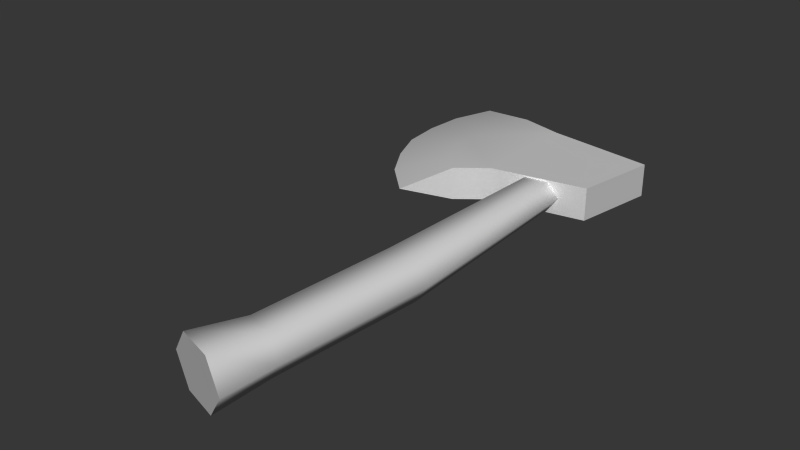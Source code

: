 # Source: axe.blend  (saved by Blender 2.66.1; exported with 4.5.12 LTS)
import bpy
from mathutils import Matrix  # noqa: F401  (used for matrix-valued properties, if any)

bpy.ops.wm.read_factory_settings(use_empty=True)
scene = bpy.context.scene
scene.name = 'Scene'

# ---- collections
col_collection_1 = bpy.data.collections.new('Collection 1'); scene.collection.children.link(col_collection_1)

# ---- materials (node trees are filled in below, after node groups)
mat_narzedzie_jpg = bpy.data.materials.new('narzedzie.jpg')
mat_narzedzie_jpg.alpha_threshold = 0.0
mat_narzedzie_jpg.roughness = 0.5
mat_narzedzie_jpg.specular_intensity = 0.6109
mat_narzedzie_jpg.line_color = (0.0, 0.0, 0.0, 1.0)
mat_as = bpy.data.materials.new('as')
mat_as.alpha_threshold = 0.0
mat_as.roughness = 0.5
mat_as.specular_intensity = 0.0
mat_as.line_color = (0.0, 0.0, 0.0, 1.0)

# ---- material node trees

# ---- world
world_world = bpy.data.worlds.new('World'); scene.world = world_world
world_world.color = (0.2155, 0.2155, 0.2155)
world_world.use_sun_shadow = False
world_world.sun_shadow_jitter_overblur = 0.0
world_world.cycles.sampling_method = 'MANUAL'
world_world.cycles.sample_map_resolution = 256

# ---- meshes
me_cube = bpy.data.meshes.new('Cube')
me_cube.from_pydata([(0.4972, 3.055, -0.1035), (0.4069, 2.54, -0.1035), (-0.1803, 2.423, -0.1035), (-0.1803, 3.142, -0.1035), (0.4972, 3.055, 0.1035), (0.4069, 2.54, 0.1035), (-0.1803, 2.423, 0.1035), (-0.1803, 3.142, 0.1035), (0.2042, 1.228, -0.1247), (0.2942, 1.224, 4.301e-08), (0.2042, 1.228, 0.1247), (0.02439, 1.235, 0.1247), (-0.06553, 1.239, -3.895e-08), (0.02439, 1.235, -0.1247), (0.1723, 2.493, -0.09339), (0.2425, 2.507, 4.275e-08), (0.1723, 2.493, 0.09339), (0.03184, 2.465, 0.09339), (-0.03837, 2.451, 1.461e-07), (0.03184, 2.465, -0.09339), (-0.04459, 0.3343, -0.1247), (-0.1308, 0.3602, -7.466e-08), (-0.04459, 0.3343, 0.1247), (0.1278, 0.2825, 0.1247), (0.214, 0.2567, 7.296e-09), (0.1278, 0.2825, -0.1247), (-0.455, 3.209, 0.1035), (-0.3601, 2.28, 0.1035), (-0.455, 3.209, -0.1035), (-0.3601, 2.28, -0.1035), (-0.5384, 3.044, 0.1035), (-0.5722, 2.884, 0.1035), (-0.5789, 2.727, 0.1035), (-0.5405, 2.575, 0.1035), (-0.4751, 2.425, 0.1035), (-0.5384, 3.044, -0.1035), (-0.5722, 2.884, -0.1035), (-0.5789, 2.727, -0.1035), (-0.5405, 2.575, -0.1035), (-0.4751, 2.425, -0.1035), (-0.8919, 3.404, -2.87e-08), (-0.5572, 2.02, -2.87e-08), (-0.9838, 3.137, -2.87e-08), (-1.002, 2.889, -2.87e-08), (-0.9796, 2.65, -2.87e-08), (-0.7606, 2.215, -2.87e-08), (-0.8902, 2.428, -2.87e-08), (0.0889, -0.05267, -0.1598), (0.1994, -0.08585, -6.309e-09), (0.0889, -0.05267, 0.1598), (-0.132, 0.01369, 0.1598), (-0.2425, 0.04687, -1.113e-07), (-0.132, 0.01369, -0.1598)], [], [(0, 1, 2, 3), (4, 7, 6, 5), (0, 4, 5, 1), (4, 0, 3, 7), (8, 14, 15, 9), (9, 15, 16, 10), (10, 16, 17, 11), (11, 17, 18, 12), (12, 18, 19, 13), (14, 8, 13, 19), (13, 8, 25, 20), (12, 13, 20, 21), (11, 12, 21, 22), (10, 11, 22, 23), (9, 10, 23, 24), (8, 9, 24, 25), (7, 3, 28, 26), (2, 6, 27, 29), (32, 6, 7), (26, 30, 7), (34, 27, 6), (30, 31, 7), (33, 34, 6), (31, 32, 7), (32, 33, 6), (37, 3, 2), (29, 39, 2), (35, 28, 3), (39, 38, 2), (36, 35, 3), (38, 37, 2), (37, 36, 3), (26, 28, 40), (29, 27, 41), (30, 26, 40, 42), (31, 30, 42, 43), (32, 31, 43, 44), (33, 32, 44, 46), (34, 33, 46, 45), (27, 34, 45, 41), (28, 35, 42, 40), (35, 36, 43, 42), (36, 37, 44, 43), (37, 38, 46, 44), (38, 39, 45, 46), (39, 29, 41, 45), (25, 24, 48, 47), (24, 23, 49, 48), (23, 22, 50, 49), (22, 21, 51, 50), (21, 20, 52, 51), (20, 25, 47, 52), (51, 48, 49, 50), (52, 47, 48, 51), (5, 6, 17, 16), (6, 18, 17), (5, 16, 15), (2, 19, 18), (1, 15, 14), (1, 14, 19, 2), (2, 18, 6), (1, 5, 15)])
me_cube.polygons.foreach_set('use_smooth', [True] * 62)
me_cube.polygons.foreach_set('material_index', [0, 0, 0, 0, 1, 1, 1, 1, 1, 1, 1, 1, 1, 1, 1, 1, 0, 0, 0, 0, 0, 0, 0, 0, 0, 0, 0, 0, 0, 0, 0, 0, 0, 0, 0, 0, 0, 0, 0, 0, 0, 0, 0, 0, 0, 0, 1, 1, 1, 1, 1, 1, 1, 1, 0, 0, 0, 0, 0, 0, 0, 0])
_k = set([(0, 1), (0, 3), (0, 4), (1, 2), (1, 5), (2, 29), (3, 28), (4, 5), (4, 7), (5, 6), (6, 27), (7, 26), (14, 15), (14, 19), (15, 16), (16, 17), (17, 18), (18, 19), (26, 40), (27, 41), (28, 40), (29, 41), (40, 42), (41, 45), (42, 43), (43, 44), (44, 46), (45, 46), (47, 48), (47, 52), (48, 49), (49, 50), (50, 51), (51, 52)])
me_cube.attributes.new('sharp_edge', 'BOOLEAN', 'EDGE').data.foreach_set('value', [ (min(e.vertices), max(e.vertices)) in _k for e in me_cube.edges])
_uv = me_cube.uv_layers.new(name='UVTex')
_uv.uv.foreach_set('vector', [0.4652, 0.5791, 0.4682, 0.7281, 0.2954, 0.8063, 0.2563, 0.5898, 0.5285, 0.5788, 0.7417, 0.586, 0.7, 0.8057, 0.5271, 0.7278, 0.4652, 0.5791, 0.5285, 0.5788, 0.5271, 0.7278, 0.4682, 0.7281, 0.5285, 0.5788, 0.5304, 0.5154, 0.7423, 0.5211, 0.7417, 0.586, 0.5536, 0.189, 0.956, 0.1865, 0.9621, 0.2506, 0.5541, 0.2505, 0.5541, 0.2505, 0.9621, 0.2506, 0.956, 0.3148, 0.5536, 0.3119, 0.5536, 0.3119, 0.956, 0.3148, 0.9464, 0.3772, 0.5539, 0.3806, 0.5539, 0.3806, 0.9464, 0.3772, 0.9409, 0.4376, 0.5542, 0.4418, 0.5543, 0.05915, 0.941, 0.06365, 0.9465, 0.1241, 0.554, 0.1203, 0.956, 0.1865, 0.5536, 0.189, 0.554, 0.1203, 0.9465, 0.1241, 0.554, 0.1203, 0.5536, 0.189, 0.2326, 0.187, 0.2469, 0.1143, 0.5543, 0.05915, 0.554, 0.1203, 0.2469, 0.1143, 0.2581, 0.05339, 0.5539, 0.3806, 0.5542, 0.4418, 0.2579, 0.4473, 0.2469, 0.3864, 0.5536, 0.3119, 0.5539, 0.3806, 0.2469, 0.3864, 0.2326, 0.3137, 0.5541, 0.2505, 0.5536, 0.3119, 0.2326, 0.3137, 0.2262, 0.2503, 0.5536, 0.189, 0.5541, 0.2505, 0.2262, 0.2503, 0.2326, 0.187, 0.7417, 0.586, 0.7423, 0.5211, 0.8299, 0.5206, 0.8303, 0.5842, 0.4783, 0.868, 0.5188, 0.8675, 0.5192, 0.9206, 0.4788, 0.9211, 0.8375, 0.737, 0.7, 0.8057, 0.7417, 0.586, 0.8303, 0.5842, 0.8448, 0.6392, 0.7417, 0.586, 0.7889, 0.8221, 0.7461, 0.8592, 0.7, 0.8057, 0.8448, 0.6392, 0.845, 0.6894, 0.7417, 0.586, 0.8171, 0.7808, 0.7889, 0.8221, 0.7, 0.8057, 0.845, 0.6894, 0.8375, 0.737, 0.7417, 0.586, 0.8375, 0.737, 0.8171, 0.7808, 0.7, 0.8057, 0.1593, 0.7362, 0.2563, 0.5898, 0.2954, 0.8063, 0.2487, 0.8591, 0.2065, 0.8215, 0.2954, 0.8063, 0.154, 0.6388, 0.1698, 0.5846, 0.2563, 0.5898, 0.2065, 0.8215, 0.179, 0.78, 0.2954, 0.8063, 0.1527, 0.6887, 0.154, 0.6388, 0.2563, 0.5898, 0.179, 0.78, 0.1593, 0.7362, 0.2954, 0.8063, 0.1593, 0.7362, 0.1527, 0.6887, 0.2563, 0.5898, 0.8303, 0.5842, 0.8299, 0.5206, 0.9772, 0.5525, 0.4788, 0.9211, 0.5192, 0.9206, 0.4996, 0.9961, 0.8448, 0.6392, 0.8303, 0.5842, 0.9772, 0.5525, 0.9882, 0.6386, 0.845, 0.6894, 0.8448, 0.6392, 0.9882, 0.6386, 0.9784, 0.7147, 0.8375, 0.737, 0.845, 0.6894, 0.9784, 0.7147, 0.9574, 0.7853, 0.8171, 0.7808, 0.8375, 0.737, 0.9574, 0.7853, 0.9176, 0.8473, 0.7889, 0.8221, 0.8171, 0.7808, 0.9176, 0.8473, 0.8665, 0.9043, 0.7461, 0.8592, 0.7889, 0.8221, 0.8665, 0.9043, 0.7946, 0.9523, 0.1698, 0.5846, 0.154, 0.6388, 0.01133, 0.6356, 0.02398, 0.5502, 0.154, 0.6388, 0.1527, 0.6887, 0.01958, 0.7115, 0.01133, 0.6356, 0.1527, 0.6887, 0.1593, 0.7362, 0.03925, 0.7822, 0.01958, 0.7115, 0.1593, 0.7362, 0.179, 0.78, 0.07788, 0.8447, 0.03925, 0.7822, 0.179, 0.78, 0.2065, 0.8215, 0.128, 0.9023, 0.07788, 0.8447, 0.2065, 0.8215, 0.2487, 0.8591, 0.199, 0.9512, 0.128, 0.9023, 0.2326, 0.187, 0.2262, 0.2503, 0.1097, 0.2503, 0.1182, 0.174, 0.2262, 0.2503, 0.2326, 0.3137, 0.1182, 0.3266, 0.1097, 0.2503, 0.2326, 0.3137, 0.2469, 0.3864, 0.1367, 0.413, 0.1182, 0.3266, 0.2469, 0.3864, 0.2579, 0.4473, 0.1543, 0.4854, 0.1367, 0.413, 0.2581, 0.05339, 0.2469, 0.1143, 0.1368, 0.08759, 0.1545, 0.01522, 0.2469, 0.1143, 0.2326, 0.187, 0.1182, 0.174, 0.1368, 0.08759, 0.09584, 0.4715, 0.0587, 0.2987, 0.1182, 0.3266, 0.1367, 0.413, 0.03638, 0.4437, 0.01781, 0.3573, 0.0587, 0.2987, 0.09584, 0.4715, 0.5271, 0.7278, 0.5188, 0.8675, 0.5132, 0.8259, 0.5157, 0.7934, 0.5188, 0.8675, 0.4984, 0.8399, 0.5132, 0.8259, 0.5271, 0.7278, 0.5157, 0.7934, 0.4979, 0.7753, 0.4783, 0.868, 0.4834, 0.8263, 0.4984, 0.8399, 0.4682, 0.7281, 0.4979, 0.7753, 0.4803, 0.7932, 0.4682, 0.7281, 0.4803, 0.7932, 0.4834, 0.8263, 0.4783, 0.868, 0.4783, 0.868, 0.4984, 0.8399, 0.5188, 0.8675, 0.4682, 0.7281, 0.5271, 0.7278, 0.4979, 0.7753])
me_cube.materials.append(mat_narzedzie_jpg)
me_cube.materials.append(mat_as)
me_cube.use_remesh_preserve_volume = False
me_cube.use_remesh_preserve_attributes = False
me_cube.use_mirror_vertex_groups = False
me_cube.update()

# ---- objects
ob_axe = bpy.data.objects.new('Axe', me_cube)

# ---- transforms, parenting, visibility, modifiers, constraints
ob_axe.location = (0.0, 0.0, 0.0)
ob_axe.lock_rotations_4d = False
ob_axe.empty_display_type = 'ARROWS'
ob_axe.lineart.crease_threshold = 0.0
_m = ob_axe.modifiers.new('EdgeSplit', 'EDGE_SPLIT')
_m.use_edge_angle = False

# ---- collection membership
col_collection_1.objects.link(ob_axe)

# ---- scene / render settings (as saved in the file)
scene.frame_start = 1; scene.frame_end = 250; scene.frame_set(1)
scene.render.engine = 'BLENDER_EEVEE_NEXT'
scene.render.image_settings.color_mode = 'RGB'
scene.render.image_settings.compression = 90
scene.render.dither_intensity = 0.0
scene.render.use_compositing = False
scene.render.use_sequencer = False
scene.render.bake_margin = 2
scene.render.bake_bias = 0.0
scene.render.use_stamp_time = False
scene.render.use_stamp_date = False
scene.render.use_stamp_frame = False
scene.render.use_stamp_camera = False
scene.render.use_stamp_scene = False
scene.render.use_stamp_filename = False
scene.render.use_stamp_render_time = False
scene.render.stamp_font_size = 0
scene.cycles.use_denoising = False
scene.cycles.samples = 10
scene.cycles.sampling_pattern = 'TABULATED_SOBOL'
scene.cycles.light_sampling_threshold = 0.0
scene.cycles.use_adaptive_sampling = False
scene.cycles.use_light_tree = False
scene.cycles.blur_glossy = 0.0
scene.cycles.volume_bounces = 1
scene.cycles.pixel_filter_type = 'GAUSSIAN'
scene.cycles.sample_clamp_indirect = 0.0
scene.view_settings.view_transform = 'Raw'
bpy.context.view_layer.update()

# ---- added for rendering (the .blend has no active camera and no usable light): camera, sun
cam_auto = bpy.data.cameras.new('AutoCamera')
cam_auto.lens = 50.0
cam_auto.sensor_width = 36.0
cam_auto.clip_end = 1000.0
ob_auto_camera = bpy.data.objects.new('AutoCamera', cam_auto)
scene.collection.objects.link(ob_auto_camera)
ob_auto_camera.location = (3.27391, -2.5726, 2.82098)
ob_auto_camera.rotation_euler = (1.09748, -7.21219e-08, 0.694738)
scene.camera = ob_auto_camera
light_auto_sun = bpy.data.lights.new('AutoSun', 'SUN')
light_auto_sun.energy = 3.0
light_auto_sun.angle = 0.0523599
ob_auto_sun = bpy.data.objects.new('AutoSun', light_auto_sun)
scene.collection.objects.link(ob_auto_sun)
ob_auto_sun.rotation_euler = (0.872665, 0.174533, 0.523599)
bpy.context.view_layer.update()
